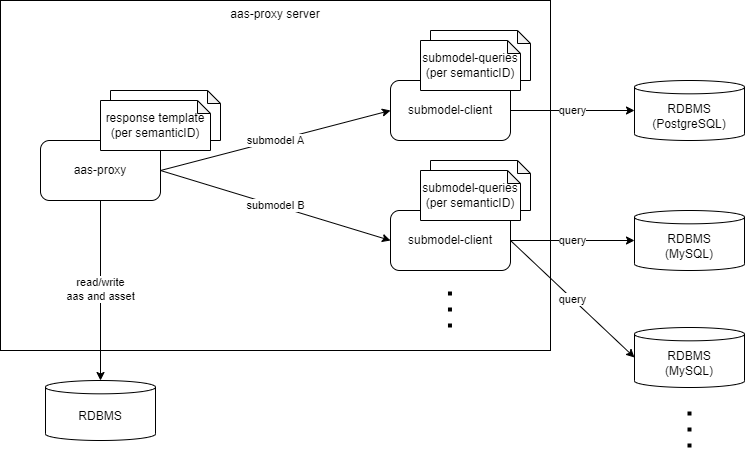

The diagram above was exported from draw.io. Its source (the exported page's mxGraphModel, read from the mxfile embedded in the PNG):
<mxGraphModel dx="1702" dy="453" grid="1" gridSize="10" guides="1" tooltips="1" connect="1" arrows="1" fold="1" page="1" pageScale="1" pageWidth="827" pageHeight="1169" math="0" shadow="0">
  <root>
    <mxCell id="0" />
    <mxCell id="1" parent="0" />
    <mxCell id="19" value="aas-proxy server" style="rounded=0;whiteSpace=wrap;html=1;verticalAlign=top;" vertex="1" parent="1">
      <mxGeometry x="-140" width="550" height="350" as="geometry" />
    </mxCell>
    <mxCell id="26" value="" style="shape=note;whiteSpace=wrap;html=1;backgroundOutline=1;darkOpacity=0.05;fontSize=12;size=13;" vertex="1" parent="1">
      <mxGeometry x="290" y="30" width="100" height="50" as="geometry" />
    </mxCell>
    <mxCell id="9" value="submodel B" style="edgeStyle=none;html=1;entryX=0;entryY=0.5;entryDx=0;entryDy=0;exitX=1;exitY=0.5;exitDx=0;exitDy=0;" parent="1" source="4" target="8" edge="1">
      <mxGeometry relative="1" as="geometry" />
    </mxCell>
    <mxCell id="10" value="submodel A" style="edgeStyle=none;html=1;entryX=0;entryY=0.5;entryDx=0;entryDy=0;exitX=1;exitY=0.5;exitDx=0;exitDy=0;" parent="1" source="4" target="7" edge="1">
      <mxGeometry relative="1" as="geometry" />
    </mxCell>
    <mxCell id="12" value="read/write &lt;br&gt;aas and asset" style="edgeStyle=none;html=1;entryX=0.5;entryY=0;entryDx=0;entryDy=0;entryPerimeter=0;" parent="1" source="4" edge="1" target="18">
      <mxGeometry relative="1" as="geometry">
        <mxPoint x="80" y="310" as="targetPoint" />
      </mxGeometry>
    </mxCell>
    <mxCell id="4" value="aas-proxy" style="rounded=1;whiteSpace=wrap;html=1;" parent="1" vertex="1">
      <mxGeometry x="-100" y="140" width="120" height="60" as="geometry" />
    </mxCell>
    <mxCell id="14" value="query" style="edgeStyle=none;html=1;entryX=0;entryY=0.5;entryDx=0;entryDy=0;entryPerimeter=0;" parent="1" source="7" edge="1" target="16">
      <mxGeometry relative="1" as="geometry">
        <mxPoint x="460" y="110" as="targetPoint" />
      </mxGeometry>
    </mxCell>
    <mxCell id="7" value="submodel-client" style="rounded=1;whiteSpace=wrap;html=1;" parent="1" vertex="1">
      <mxGeometry x="250" y="80" width="120" height="60" as="geometry" />
    </mxCell>
    <mxCell id="13" value="query" style="edgeStyle=none;html=1;entryX=0;entryY=0.5;entryDx=0;entryDy=0;entryPerimeter=0;" parent="1" source="8" edge="1" target="17">
      <mxGeometry relative="1" as="geometry">
        <mxPoint x="460" y="230" as="targetPoint" />
      </mxGeometry>
    </mxCell>
    <mxCell id="23" value="query" style="edgeStyle=none;html=1;entryX=0;entryY=0.5;entryDx=0;entryDy=0;entryPerimeter=0;exitX=1;exitY=0.5;exitDx=0;exitDy=0;" edge="1" parent="1" source="8" target="22">
      <mxGeometry relative="1" as="geometry" />
    </mxCell>
    <mxCell id="8" value="submodel-client" style="rounded=1;whiteSpace=wrap;html=1;" parent="1" vertex="1">
      <mxGeometry x="250" y="210" width="120" height="60" as="geometry" />
    </mxCell>
    <mxCell id="16" value="RDBMS&lt;br style=&quot;border-color: var(--border-color);&quot;&gt;(PostgreSQL)" style="shape=cylinder3;whiteSpace=wrap;html=1;boundedLbl=1;backgroundOutline=1;size=6.66668701171875;" parent="1" vertex="1">
      <mxGeometry x="494" y="80" width="110" height="60" as="geometry" />
    </mxCell>
    <mxCell id="17" value="RDBMS&lt;br style=&quot;border-color: var(--border-color);&quot;&gt;(MySQL)" style="shape=cylinder3;whiteSpace=wrap;html=1;boundedLbl=1;backgroundOutline=1;size=6.66668701171875;" parent="1" vertex="1">
      <mxGeometry x="494" y="210" width="110" height="60" as="geometry" />
    </mxCell>
    <mxCell id="18" value="RDBMS" style="shape=cylinder3;whiteSpace=wrap;html=1;boundedLbl=1;backgroundOutline=1;size=6.66668701171875;" parent="1" vertex="1">
      <mxGeometry x="-95" y="380" width="110" height="60" as="geometry" />
    </mxCell>
    <mxCell id="22" value="RDBMS&lt;br style=&quot;border-color: var(--border-color);&quot;&gt;(MySQL)" style="shape=cylinder3;whiteSpace=wrap;html=1;boundedLbl=1;backgroundOutline=1;size=6.66668701171875;" vertex="1" parent="1">
      <mxGeometry x="494" y="327" width="110" height="60" as="geometry" />
    </mxCell>
    <mxCell id="24" value="" style="endArrow=none;dashed=1;html=1;dashPattern=1 3;strokeWidth=4;fontSize=12;fontStyle=1" edge="1" parent="1">
      <mxGeometry width="50" height="50" relative="1" as="geometry">
        <mxPoint x="549" y="447" as="sourcePoint" />
        <mxPoint x="549" y="401" as="targetPoint" />
      </mxGeometry>
    </mxCell>
    <mxCell id="25" value="submodel-queries&lt;br&gt;(per semanticID)" style="shape=note;whiteSpace=wrap;html=1;backgroundOutline=1;darkOpacity=0.05;fontSize=12;size=13;" vertex="1" parent="1">
      <mxGeometry x="280" y="40" width="100" height="50" as="geometry" />
    </mxCell>
    <mxCell id="27" value="" style="shape=note;whiteSpace=wrap;html=1;backgroundOutline=1;darkOpacity=0.05;fontSize=12;size=13;" vertex="1" parent="1">
      <mxGeometry x="290" y="160" width="100" height="50" as="geometry" />
    </mxCell>
    <mxCell id="28" value="submodel-queries&lt;br&gt;(per semanticID)" style="shape=note;whiteSpace=wrap;html=1;backgroundOutline=1;darkOpacity=0.05;fontSize=12;size=13;" vertex="1" parent="1">
      <mxGeometry x="280" y="170" width="100" height="50" as="geometry" />
    </mxCell>
    <mxCell id="29" value="" style="endArrow=none;dashed=1;html=1;dashPattern=1 3;strokeWidth=4;fontSize=12;fontStyle=1" edge="1" parent="1">
      <mxGeometry width="50" height="50" relative="1" as="geometry">
        <mxPoint x="309.47" y="327" as="sourcePoint" />
        <mxPoint x="309.47" y="281" as="targetPoint" />
      </mxGeometry>
    </mxCell>
    <mxCell id="32" value="" style="shape=note;whiteSpace=wrap;html=1;backgroundOutline=1;darkOpacity=0.05;fontSize=12;size=13;" vertex="1" parent="1">
      <mxGeometry x="-30" y="90" width="110" height="50" as="geometry" />
    </mxCell>
    <mxCell id="33" value="response template&lt;br&gt;(per semanticID)" style="shape=note;whiteSpace=wrap;html=1;backgroundOutline=1;darkOpacity=0.05;fontSize=12;size=13;" vertex="1" parent="1">
      <mxGeometry x="-40" y="100" width="110" height="50" as="geometry" />
    </mxCell>
  </root>
</mxGraphModel>